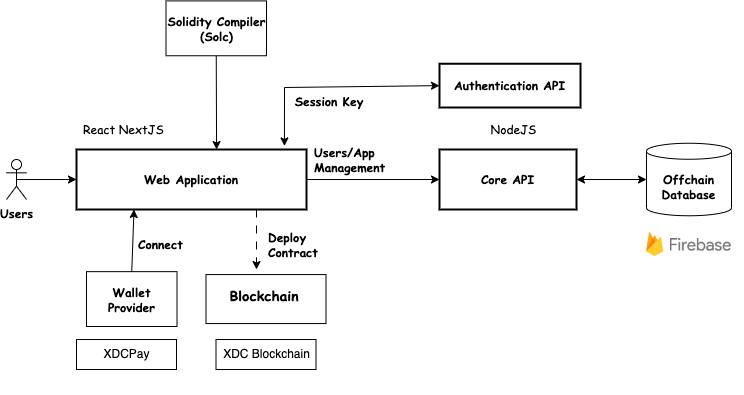

The diagram above was exported from draw.io. Its source (the exported page's mxGraphModel, read from the mxfile embedded in the PNG):
<mxGraphModel dx="1636" dy="547" grid="1" gridSize="10" guides="1" tooltips="1" connect="1" arrows="1" fold="1" page="1" pageScale="1" pageWidth="827" pageHeight="1169" math="0" shadow="0">
  <root>
    <mxCell id="0" />
    <mxCell id="1" parent="0" />
    <mxCell id="za-qhukRjbzs0haiP2gE-1" value="Users" style="shape=umlActor;verticalLabelPosition=bottom;verticalAlign=top;html=1;outlineConnect=0;fontFamily=Comic Sans MS;fontStyle=1;labelBackgroundColor=none;rounded=0;" parent="1" vertex="1">
      <mxGeometry y="220" width="20" height="40" as="geometry" />
    </mxCell>
    <mxCell id="za-qhukRjbzs0haiP2gE-9" value="" style="endArrow=classic;html=1;rounded=0;entryX=0;entryY=0.5;entryDx=0;entryDy=0;exitX=0.5;exitY=0.5;exitDx=0;exitDy=0;exitPerimeter=0;labelBackgroundColor=none;fontColor=default;" parent="1" source="za-qhukRjbzs0haiP2gE-1" target="za-qhukRjbzs0haiP2gE-13" edge="1">
      <mxGeometry width="50" height="50" relative="1" as="geometry">
        <mxPoint x="110" y="240" as="sourcePoint" />
        <mxPoint x="300" y="160" as="targetPoint" />
      </mxGeometry>
    </mxCell>
    <mxCell id="za-qhukRjbzs0haiP2gE-13" value="Web Application" style="rounded=0;whiteSpace=wrap;html=1;fontFamily=Comic Sans MS;fontStyle=1;strokeWidth=2;labelBackgroundColor=none;" parent="1" vertex="1">
      <mxGeometry x="70" y="210" width="230" height="60" as="geometry" />
    </mxCell>
    <mxCell id="za-qhukRjbzs0haiP2gE-23" value="Core API" style="rounded=0;whiteSpace=wrap;html=1;fontFamily=Comic Sans MS;fontStyle=1;strokeWidth=2;labelBackgroundColor=none;" parent="1" vertex="1">
      <mxGeometry x="433" y="210" width="137" height="60" as="geometry" />
    </mxCell>
    <mxCell id="za-qhukRjbzs0haiP2gE-26" value="Offchain Database" style="shape=cylinder3;whiteSpace=wrap;html=1;boundedLbl=1;backgroundOutline=1;size=8;fontStyle=1;fontFamily=Comic Sans MS;labelBackgroundColor=none;rounded=0;" parent="1" vertex="1">
      <mxGeometry x="640" y="203.75" width="85" height="72.5" as="geometry" />
    </mxCell>
    <mxCell id="za-qhukRjbzs0haiP2gE-28" value="&lt;font&gt;React NextJS&lt;/font&gt;" style="text;html=1;strokeColor=none;fillColor=none;align=center;verticalAlign=middle;whiteSpace=wrap;rounded=0;fontFamily=Comic Sans MS;labelBackgroundColor=none;" parent="1" vertex="1">
      <mxGeometry x="70" y="175" width="95" height="30" as="geometry" />
    </mxCell>
    <mxCell id="za-qhukRjbzs0haiP2gE-30" value="" style="endArrow=classic;html=1;rounded=0;exitX=1;exitY=0.5;exitDx=0;exitDy=0;entryX=0;entryY=0.5;entryDx=0;entryDy=0;labelBackgroundColor=none;fontColor=default;" parent="1" source="za-qhukRjbzs0haiP2gE-13" target="za-qhukRjbzs0haiP2gE-23" edge="1">
      <mxGeometry width="50" height="50" relative="1" as="geometry">
        <mxPoint x="210" y="170" as="sourcePoint" />
        <mxPoint x="310" y="170" as="targetPoint" />
      </mxGeometry>
    </mxCell>
    <mxCell id="za-qhukRjbzs0haiP2gE-34" value="" style="endArrow=classic;startArrow=classic;html=1;rounded=0;fontFamily=Comic Sans MS;entryX=0;entryY=0.5;entryDx=0;entryDy=0;entryPerimeter=0;exitX=1;exitY=0.5;exitDx=0;exitDy=0;labelBackgroundColor=none;fontColor=default;" parent="1" source="za-qhukRjbzs0haiP2gE-23" target="za-qhukRjbzs0haiP2gE-26" edge="1">
      <mxGeometry width="50" height="50" relative="1" as="geometry">
        <mxPoint x="350" y="380" as="sourcePoint" />
        <mxPoint x="400" y="330" as="targetPoint" />
      </mxGeometry>
    </mxCell>
    <mxCell id="za-qhukRjbzs0haiP2gE-38" value="" style="rounded=0;whiteSpace=wrap;html=1;fontFamily=Comic Sans MS;labelBackgroundColor=none;" parent="1" vertex="1">
      <mxGeometry x="199.5" y="335.07" width="120" height="49" as="geometry" />
    </mxCell>
    <mxCell id="za-qhukRjbzs0haiP2gE-64" value="&lt;font&gt;NodeJS&lt;/font&gt;" style="text;html=1;strokeColor=none;fillColor=none;align=center;verticalAlign=middle;whiteSpace=wrap;rounded=0;fontFamily=Comic Sans MS;labelBackgroundColor=none;" parent="1" vertex="1">
      <mxGeometry x="480" y="175" width="55" height="30" as="geometry" />
    </mxCell>
    <mxCell id="omzTUd1SKuqaBMbVSbYZ-3" value="Authentication API" style="rounded=0;whiteSpace=wrap;html=1;fontFamily=Comic Sans MS;fontStyle=1;strokeWidth=2;labelBackgroundColor=none;" parent="1" vertex="1">
      <mxGeometry x="433" y="124.25" width="141" height="43.75" as="geometry" />
    </mxCell>
    <mxCell id="omzTUd1SKuqaBMbVSbYZ-4" value="Wallet Provider" style="rounded=0;whiteSpace=wrap;html=1;fontFamily=Comic Sans MS;fontStyle=1;labelBackgroundColor=none;" parent="1" vertex="1">
      <mxGeometry x="80" y="332.15" width="90.5" height="54.85" as="geometry" />
    </mxCell>
    <mxCell id="omzTUd1SKuqaBMbVSbYZ-5" value="" style="endArrow=classic;html=1;rounded=0;exitX=0.5;exitY=0;exitDx=0;exitDy=0;entryX=0.25;entryY=1;entryDx=0;entryDy=0;labelBackgroundColor=none;fontColor=default;" parent="1" source="omzTUd1SKuqaBMbVSbYZ-4" target="za-qhukRjbzs0haiP2gE-13" edge="1">
      <mxGeometry width="50" height="50" relative="1" as="geometry">
        <mxPoint x="159.25" y="505.78999999999996" as="sourcePoint" />
        <mxPoint x="170" y="310" as="targetPoint" />
      </mxGeometry>
    </mxCell>
    <mxCell id="omzTUd1SKuqaBMbVSbYZ-6" value="" style="endArrow=classic;startArrow=classic;html=1;rounded=0;fontFamily=Comic Sans MS;fontStyle=1;strokeWidth=1;entryX=0.904;entryY=-0.059;entryDx=0;entryDy=0;exitX=0;exitY=0.5;exitDx=0;exitDy=0;entryPerimeter=0;labelBackgroundColor=none;fontColor=default;" parent="1" source="omzTUd1SKuqaBMbVSbYZ-3" target="za-qhukRjbzs0haiP2gE-13" edge="1">
      <mxGeometry width="50" height="50" relative="1" as="geometry">
        <mxPoint x="370" y="105" as="sourcePoint" />
        <mxPoint x="370.5" y="195" as="targetPoint" />
        <Array as="points">
          <mxPoint x="278" y="148" />
        </Array>
      </mxGeometry>
    </mxCell>
    <mxCell id="Ny8FIprodknwiGF09Xi5-13" value="" style="endArrow=classic;html=1;rounded=0;dashed=1;dashPattern=8 8;labelBackgroundColor=none;fontColor=default;" parent="1" edge="1">
      <mxGeometry width="50" height="50" relative="1" as="geometry">
        <mxPoint x="250" y="270" as="sourcePoint" />
        <mxPoint x="250" y="330" as="targetPoint" />
      </mxGeometry>
    </mxCell>
    <mxCell id="Ny8FIprodknwiGF09Xi5-16" value="Session Key" style="text;html=1;align=center;verticalAlign=middle;whiteSpace=wrap;rounded=0;fontFamily=Comic Sans MS;labelBackgroundColor=none;fontStyle=1;direction=south;" parent="1" vertex="1">
      <mxGeometry x="284.5" y="152" width="75.5" height="20" as="geometry" />
    </mxCell>
    <mxCell id="za-qhukRjbzs0haiP2gE-55" value="Deploy Contract" style="text;html=1;align=left;verticalAlign=middle;whiteSpace=wrap;rounded=0;fontFamily=Comic Sans MS;labelBackgroundColor=none;fontStyle=1;" parent="1" vertex="1">
      <mxGeometry x="260" y="290" width="60" height="30" as="geometry" />
    </mxCell>
    <mxCell id="s50E6i--L-w2sTcawtgC-1" value="Solidity Compiler (Solc)" style="rounded=0;whiteSpace=wrap;html=1;fontFamily=Comic Sans MS;fontStyle=1;labelBackgroundColor=none;" parent="1" vertex="1">
      <mxGeometry x="159.5" y="61.400000000000006" width="100.5" height="54.85" as="geometry" />
    </mxCell>
    <mxCell id="s50E6i--L-w2sTcawtgC-2" value="" style="endArrow=classic;html=1;rounded=0;exitX=0.5;exitY=1;exitDx=0;exitDy=0;entryX=0.609;entryY=0;entryDx=0;entryDy=0;entryPerimeter=0;labelBackgroundColor=none;fontColor=default;" parent="1" source="s50E6i--L-w2sTcawtgC-1" target="za-qhukRjbzs0haiP2gE-13" edge="1">
      <mxGeometry width="50" height="50" relative="1" as="geometry">
        <mxPoint x="135" y="342" as="sourcePoint" />
        <mxPoint x="138" y="280" as="targetPoint" />
      </mxGeometry>
    </mxCell>
    <mxCell id="za-qhukRjbzs0haiP2gE-33" value="Blockchain" style="text;html=1;strokeColor=none;fillColor=none;align=center;verticalAlign=middle;whiteSpace=wrap;rounded=0;fontFamily=Comic Sans MS;fontStyle=1;fontSize=14;labelBackgroundColor=none;" parent="1" vertex="1">
      <mxGeometry x="199.5" y="341.65" width="115.5" height="30" as="geometry" />
    </mxCell>
    <mxCell id="s50E6i--L-w2sTcawtgC-3" value="Connect" style="text;html=1;align=left;verticalAlign=middle;whiteSpace=wrap;rounded=0;fontFamily=Comic Sans MS;labelBackgroundColor=none;fontStyle=1;" parent="1" vertex="1">
      <mxGeometry x="130" y="290" width="60" height="30" as="geometry" />
    </mxCell>
    <mxCell id="s50E6i--L-w2sTcawtgC-4" value="" style="shape=image;verticalLabelPosition=bottom;labelBackgroundColor=none;verticalAlign=top;aspect=fixed;imageAspect=0;image=data:image/png,(base64 omitted: 9748 chars);rounded=0;" parent="1" vertex="1">
      <mxGeometry x="627.5" y="286.09000000000003" width="110" height="37.81" as="geometry" />
    </mxCell>
    <mxCell id="s50E6i--L-w2sTcawtgC-9" value="Users/App Management" style="text;html=1;align=left;verticalAlign=middle;whiteSpace=wrap;rounded=0;fontFamily=Comic Sans MS;labelBackgroundColor=none;fontStyle=1;direction=south;" parent="1" vertex="1">
      <mxGeometry x="306" y="210" width="75.5" height="20" as="geometry" />
    </mxCell>
    <mxCell id="rEMxlO5N6JhFpVhyN6K3-1" value="" style="rounded=0;whiteSpace=wrap;html=1;labelBackgroundColor=none;" parent="1" vertex="1">
      <mxGeometry x="209.5" y="400" width="100" height="30" as="geometry" />
    </mxCell>
    <mxCell id="rEMxlO5N6JhFpVhyN6K3-2" value="" style="rounded=0;whiteSpace=wrap;html=1;labelBackgroundColor=none;fillColor=none;" parent="1" vertex="1">
      <mxGeometry x="70" y="400" width="100" height="30" as="geometry" />
    </mxCell>
    <mxCell id="rEMxlO5N6JhFpVhyN6K3-3" value="XDCPay" style="text;strokeColor=none;align=center;fillColor=none;html=1;verticalAlign=middle;whiteSpace=wrap;rounded=0;" parent="1" vertex="1">
      <mxGeometry x="47.5" y="375" width="145" height="80" as="geometry" />
    </mxCell>
    <mxCell id="rEMxlO5N6JhFpVhyN6K3-4" value="XDC Blockchain" style="text;strokeColor=none;align=center;fillColor=none;html=1;verticalAlign=middle;whiteSpace=wrap;rounded=0;" parent="1" vertex="1">
      <mxGeometry x="204.5" y="400" width="110.5" height="30" as="geometry" />
    </mxCell>
  </root>
</mxGraphModel>